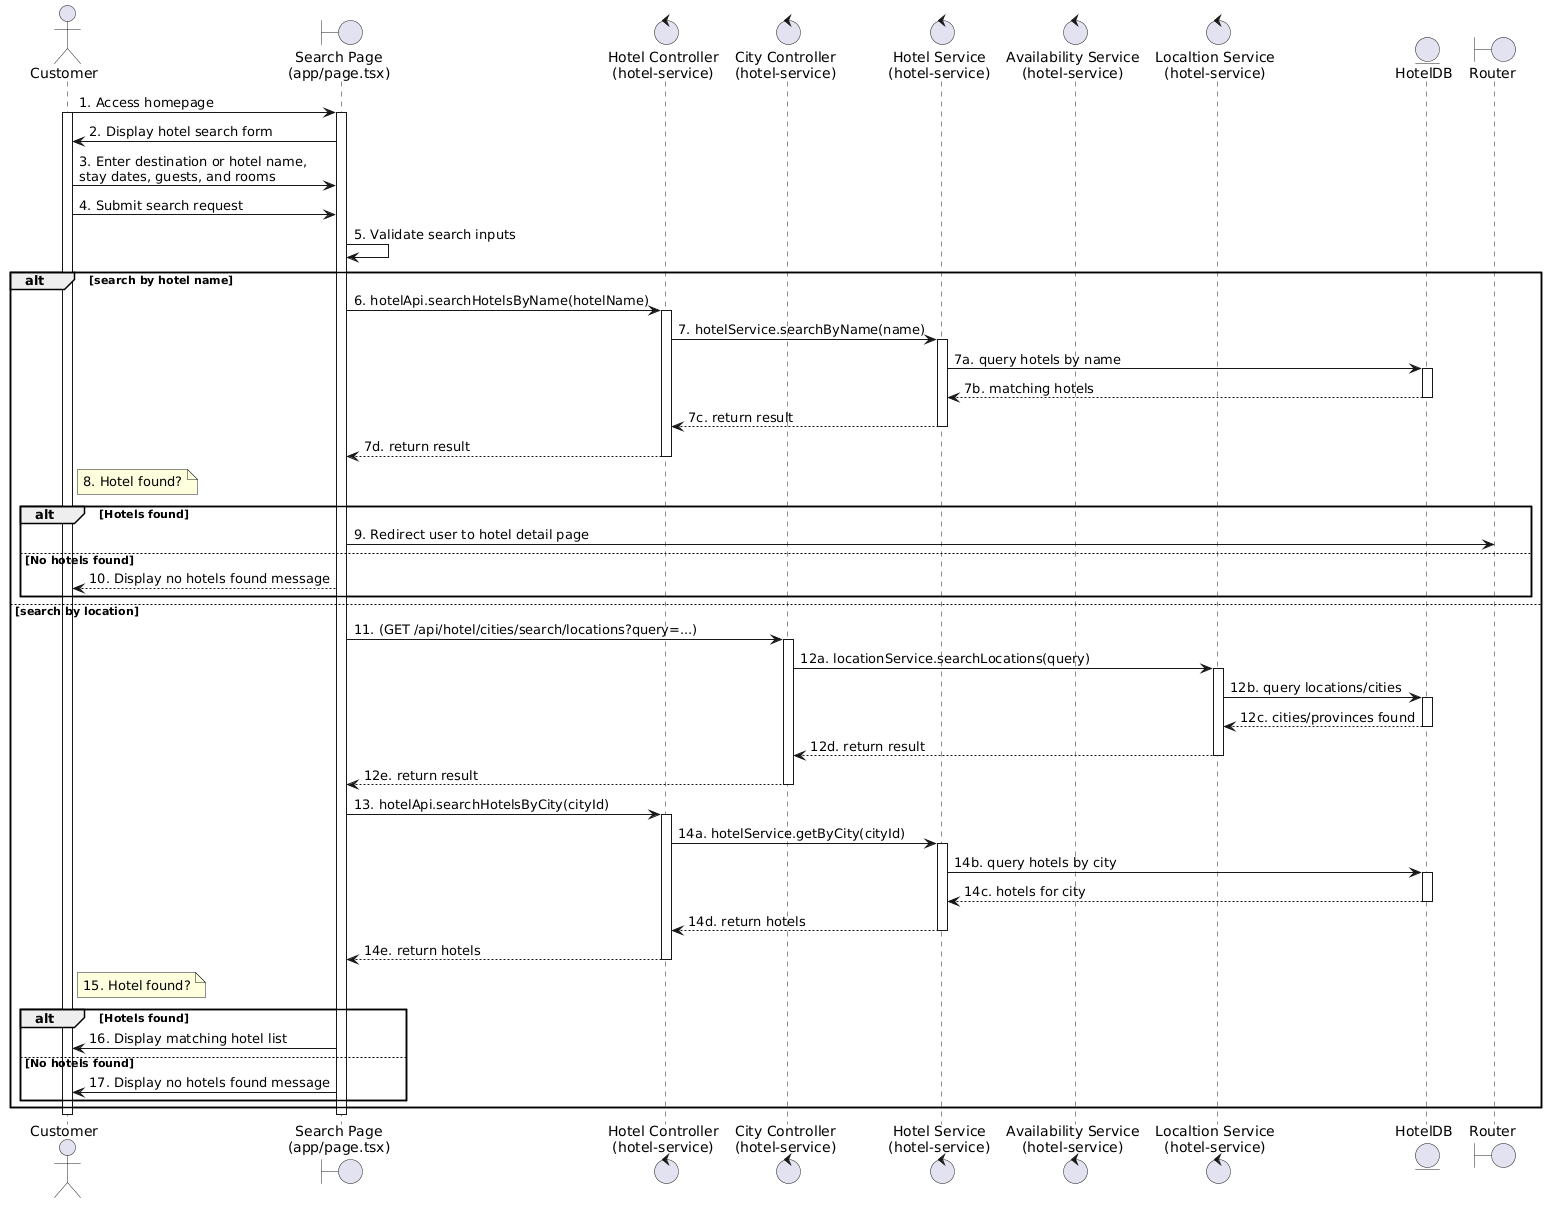

The diagram above was rendered by PlantUML. Its source (embedded in the PNG):
@startuml
actor Customer
boundary "Search Page\n(app/page.tsx)" as SearchPage
control "Hotel Controller\n(hotel-service)" as HotelController
control "City Controller\n(hotel-service)" as CityController
control "Hotel Service\n(hotel-service)" as HotelService
control "Availability Service\n(hotel-service)" as AvailabilityService
control "Localtion Service\n(hotel-service)" as LocationService
entity "HotelDB" as HotelDB
boundary "Router" as Router

Customer -> SearchPage: 1. Access homepage
activate Customer
activate SearchPage
SearchPage-> Customer : 2. Display hotel search form

Customer -> SearchPage: 3. Enter destination or hotel name,\nstay dates, guests, and rooms
Customer -> SearchPage: 4. Submit search request

SearchPage -> SearchPage: 5. Validate search inputs
alt search by hotel name
    SearchPage -> HotelController: 6. hotelApi.searchHotelsByName(hotelName)
    activate HotelController
    HotelController -> HotelService: 7. hotelService.searchByName(name)
    activate HotelService
    HotelService -> HotelDB: 7a. query hotels by name
    activate HotelDB
    HotelDB --> HotelService: 7b. matching hotels
    deactivate HotelDB
    HotelService--> HotelController: 7c. return result
    deactivate HotelService
    HotelController --> SearchPage: 7d. return result
    deactivate HotelController
    
note right of Customer: 8. Hotel found?
    alt Hotels found
        SearchPage -> Router: 9. Redirect user to hotel detail page
    else No hotels found
        SearchPage --> Customer: 10. Display no hotels found message
    end

else search by location
    SearchPage -> CityController: 11. (GET /api/hotel/cities/search/locations?query=...)
    activate CityController
    CityController -> LocationService: 12a. locationService.searchLocations(query)
    activate LocationService
    LocationService-> HotelDB: 12b. query locations/cities
    activate HotelDB
    HotelDB --> LocationService: 12c. cities/provinces found
    deactivate HotelDB
    LocationService --> CityController: 12d. return result
    deactivate LocationService
    CityController --> SearchPage: 12e. return result
    deactivate CityController
    
    SearchPage -> HotelController: 13. hotelApi.searchHotelsByCity(cityId)
    activate HotelController
    HotelController -> HotelService: 14a. hotelService.getByCity(cityId)
    activate HotelService
    HotelService -> HotelDB: 14b. query hotels by city
    activate HotelDB
    HotelDB --> HotelService: 14c. hotels for city
    deactivate HotelDB
    HotelService--> HotelController : 14d. return hotels
    deactivate HotelService
    HotelController --> SearchPage: 14e. return hotels
    deactivate HotelController
    note right of Customer: 15. Hotel found?

    alt Hotels found
        SearchPage -> Customer: 16. Display matching hotel list
    else No hotels found
        SearchPage -> Customer: 17. Display no hotels found message
    end
end

deactivate SearchPage
deactivate Customer
@enduml